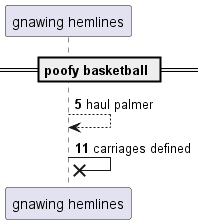

The diagram above was rendered by PlantUML. Its source (embedded in the PNG):
@startuml
participant "gnawing hemlines" as 0
== poofy basketball ==
autonumber 5 6
0 --> 0: haul palmer
0 ->x 0: carriages defined
@enduml